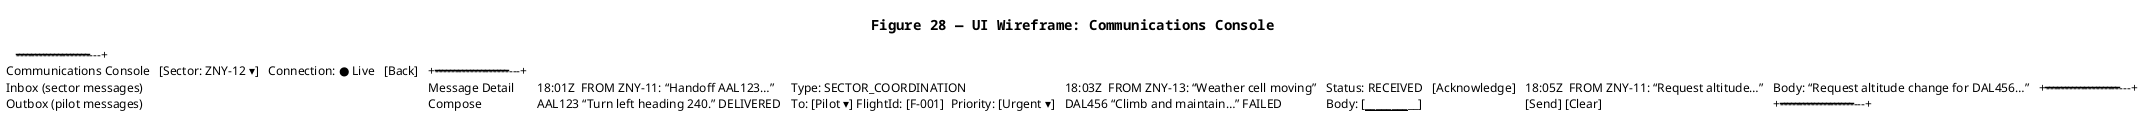

The diagram above was rendered by PlantUML. Its source (embedded in the PNG):
@startuml
title Figure 28 — UI Wireframe: Communications Console

skinparam shadowing false
skinparam defaultFontName Courier

salt
{
{T
+--------------------------------------------------------------------------------------------------+
| Communications Console   [Sector: ZNY-12 ▾]   Connection: ● Live   [Back]                           |
+--------------------------------------------------------------------------------------------------+
| Inbox (sector messages)                     | Message Detail                                        |
|  18:01Z  FROM ZNY-11: “Handoff AAL123…”     | Type: SECTOR_COORDINATION                              |
|  18:03Z  FROM ZNY-13: “Weather cell moving” | Status: RECEIVED   [Acknowledge]                        |
|  18:05Z  FROM ZNY-11: “Request altitude…”   | Body: “Request altitude change for DAL456…”            |
+--------------------------------------------------------------------------------------------------+
| Outbox (pilot messages)                     | Compose                                                |
|  AAL123 “Turn left heading 240.” DELIVERED  | To: [Pilot ▾] FlightId: [F-001]  Priority: [Urgent ▾]  |
|  DAL456 “Climb and maintain…” FAILED        | Body: [__________________________________________]      |
|                                             | [Send] [Clear]                                          |
+--------------------------------------------------------------------------------------------------+
}
}

@enduml